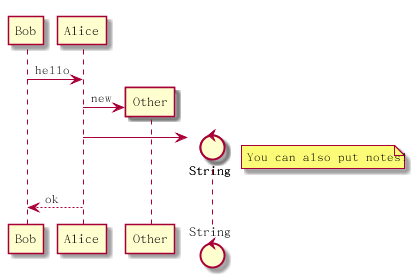

The diagram above was rendered by PlantUML. Its source (embedded in the PNG):
@startuml create_sequence
Bob -> Alice : hello
create Other
Alice -> Other : new
create control String
Alice -> String
note right : You can also put notes!
Alice --> Bob : ok

@enduml